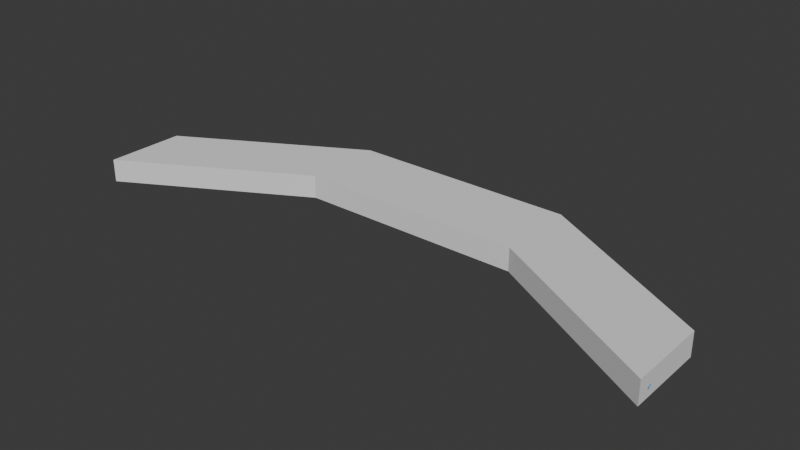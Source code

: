 # Source: bisectSlash.blend  (saved by Blender 4.2.66; exported with 4.5.12 LTS)
import bpy
from mathutils import Matrix  # noqa: F401  (used for matrix-valued properties, if any)

bpy.ops.wm.read_factory_settings(use_empty=True)
scene = bpy.context.scene
scene.name = 'Scene'

# ---- collections
col_collection = bpy.data.collections.new('Collection'); scene.collection.children.link(col_collection)

# ---- materials (node trees are filled in below, after node groups)
mat_material = bpy.data.materials.new('Material')
mat_material.alpha_threshold = 0.0
mat_material.use_transparent_shadow = False
mat_material.roughness = 0.5
mat_material.line_color = (0.0, 0.0, 0.0, 1.0)

# ---- material node trees
mat_material.use_nodes = True; mat_material.node_tree.nodes.clear()
_N = mat_material.node_tree.nodes; _L = mat_material.node_tree.links
n0 = _N.new('ShaderNodeOutputMaterial'); n0.name = 'Material Output'; n0.location = (300, 300)
n1 = _N.new('ShaderNodeBsdfPrincipled'); n1.name = 'Principled BSDF'; n1.location = (10, 300)
n1.inputs[0].default_value = (0.2364, 0.4653, 0.8005, 1.0)
n1.inputs[3].default_value = 1.0
n1.inputs[4].default_value = 0.7976
_L.new(n1.outputs[0], n0.inputs[0])
n0.is_active_output = True

# ---- world
world_world = bpy.data.worlds.new('World'); scene.world = world_world
world_world.use_nodes = True; world_world.node_tree.nodes.clear()
_N = world_world.node_tree.nodes; _L = world_world.node_tree.links
n0 = _N.new('ShaderNodeOutputWorld'); n0.name = 'World Output'; n0.location = (300, 300)
n1 = _N.new('ShaderNodeBackground'); n1.name = 'Background'; n1.location = (10, 300)
n1.inputs[0].default_value = (0.05088, 0.05088, 0.05088, 1.0)
_L.new(n1.outputs[0], n0.inputs[0])
n0.is_active_output = True
world_world.color = (0.05088, 0.05088, 0.05088)
world_world.sun_shadow_jitter_overblur = 0.0

# ---- meshes
me_cube = bpy.data.meshes.new('Cube')
me_cube.from_pydata([(-0.7786, -0.01226, 0.0), (-0.7389, 0.06812, 0.0122), (-0.7389, 0.06812, -0.0122), (0.7786, -0.01226, 0.0), (0.7389, 0.06812, 0.0122), (0.7389, 0.06812, -0.0122), (0.0, 0.3218, -0.006911), (0.0, 0.3704, 0.01209), (0.0, 0.3704, -0.01209), (0.0, 0.3218, 0.006911), (-0.7274, 0.06288, 0.006087), (0.7274, 0.06289, 0.006087), (-0.7274, 0.06288, -0.006087), (0.7274, 0.06289, -0.006087), (0.7537, 0.07356, 0.0), (-0.7537, 0.07356, 0.0), (-2.298e-08, 0.2629, 0.0), (0.0, 0.4264, 0.0), (-0.7245, 0.05591, 0.0), (0.7245, 0.05592, 0.0), (-0.7034, 0.1155, -0.0122), (-0.6977, 0.1058, -0.006087), (-0.7034, 0.1155, 0.0122), (-0.6977, 0.1058, 0.006087), (-0.725, 0.129, 0.0), (-0.693, 0.08213, 0.0), (0.7034, 0.1155, 0.0122), (0.7034, 0.1155, -0.0122), (0.6977, 0.1058, 0.006087), (0.6977, 0.1058, -0.006087), (0.693, 0.08213, 0.0), (0.725, 0.129, 0.0), (-0.6567, 0.1371, -0.006087), (-0.6653, 0.1528, 0.0122), (-0.6893, 0.1707, 0.0), (-0.6653, 0.1528, -0.0122), (-0.6567, 0.1371, 0.006087), (-0.6495, 0.1154, 0.0), (0.6653, 0.1528, -0.0122), (0.6567, 0.1371, 0.006087), (0.6495, 0.1154, 0.0), (0.6653, 0.1528, 0.0122), (0.6567, 0.1371, -0.006087), (0.6893, 0.1707, 0.0), (-0.431, 0.2364, -0.006087), (-0.4437, 0.2781, 0.0122), (-0.4708, 0.317, 0.0), (-0.4437, 0.2781, -0.0122), (-0.431, 0.2364, 0.006087), (-0.4236, 0.2046, 0.0), (0.4437, 0.2781, -0.0122), (0.431, 0.2364, 0.006087), (0.4236, 0.2046, 0.0), (0.4437, 0.2781, 0.0122), (0.431, 0.2364, -0.006087), (0.4708, 0.317, 0.0), (-0.5734, 0.2161, -0.0122), (-0.5645, 0.1928, 0.006087), (-0.5529, 0.1644, 0.0), (-0.5645, 0.1928, -0.006087), (-0.5734, 0.2161, 0.0122), (-0.5962, 0.2464, 0.0), (0.5734, 0.2161, 0.0122), (0.5645, 0.1928, -0.006087), (0.5962, 0.2464, 0.0), (0.5734, 0.2161, -0.0122), (0.5645, 0.1928, 0.006087), (0.5529, 0.1644, 0.0), (-0.2784, 0.2807, -0.006087), (-0.2755, 0.3297, 0.0122), (-0.2669, 0.3847, 0.0), (-0.2755, 0.3297, -0.0122), (-0.2784, 0.2807, 0.006087), (-0.2857, 0.242, 0.0), (0.2755, 0.3297, -0.0122), (0.2784, 0.2807, 0.006087), (0.2857, 0.242, 0.0), (0.2755, 0.3297, 0.0122), (0.2784, 0.2807, -0.006087), (0.2669, 0.3847, 0.0), (-0.1581, 0.3065, -0.006087), (-0.1597, 0.355, 0.0122), (-0.1657, 0.4081, 0.0), (-0.1597, 0.355, -0.0122), (-0.1581, 0.3065, 0.006087), (-0.1562, 0.2572, 0.0), (0.1597, 0.355, -0.0122), (0.1581, 0.3065, 0.006087), (0.1562, 0.2572, 0.0), (0.1597, 0.355, 0.0122), (0.1581, 0.3065, -0.006087), (0.1657, 0.4081, 0.0), (0.3727, 0.3007, 0.0122), (0.3669, 0.2578, -0.006087), (0.375, 0.3511, 0.0), (0.3727, 0.3007, -0.0122), (0.3669, 0.2578, 0.006087), (0.3641, 0.2236, 0.0), (-0.3727, 0.3007, -0.0122), (-0.3669, 0.2578, 0.006087), (-0.3641, 0.2236, 0.0), (-0.3669, 0.2578, -0.006087), (-0.3727, 0.3007, 0.0122), (-0.375, 0.3511, 0.0), (0.5167, 0.2462, -0.0122), (0.5025, 0.2148, 0.006087), (0.4936, 0.1846, 0.0), (0.5167, 0.2462, 0.0122), (0.5025, 0.2148, -0.006087), (0.5399, 0.2833, 0.0), (-0.5025, 0.2148, -0.006087), (-0.5167, 0.2462, 0.0122), (-0.5399, 0.2833, 0.0), (-0.5167, 0.2462, -0.0122), (-0.5025, 0.2148, 0.006087), (-0.4936, 0.1846, 0.0), (0.6223, 0.185, 0.0122), (0.6101, 0.169, -0.006087), (0.6461, 0.2096, 0.0), (0.6223, 0.185, -0.0122), (0.6101, 0.169, 0.006087), (0.5981, 0.1421, 0.0), (-0.6223, 0.185, -0.0122), (-0.6101, 0.169, 0.006087), (-0.5981, 0.1421, 0.0), (-0.6101, 0.169, -0.006087), (-0.6223, 0.185, 0.0122), (-0.6461, 0.2096, 0.0), (0.0, 0.3218, 0.006911), (-0.07939, 0.3161, -0.006742), (-0.08448, 0.3647, 0.01202), (-0.09035, 0.4209, 0.0), (-0.08448, 0.3647, -0.01202), (-0.07939, 0.3161, 0.006742), (-0.07812, 0.26, 0.0), (0.08448, 0.3647, -0.01202), (0.07939, 0.3161, 0.006742), (0.07812, 0.26, 0.0), (0.08448, 0.3647, 0.01202), (0.07939, 0.3161, -0.006742), (0.09035, 0.4209, 0.0), (-0.03992, 0.3202, -0.006966), (-0.04053, 0.3688, 0.01204), (-0.04106, 0.4251, 0.0), (-0.03992, 0.3202, 0.006966), (-0.03906, 0.2615, 0.0), (-0.04053, 0.3688, -0.01204), (0.04053, 0.3688, -0.01204), (0.03992, 0.3202, 0.006966), (0.03906, 0.2615, 0.0), (0.04053, 0.3688, 0.01204), (0.03992, 0.3202, -0.006966), (0.04106, 0.4251, 0.0)], [], [(28, 4, 26), (31, 4, 14), (3, 13, 5), (21, 2, 20), (0, 10, 1), (25, 10, 18), (3, 14, 4), (11, 3, 4), (138, 91, 140), (3, 5, 14), (134, 80, 129), (143, 7, 17), (28, 11, 4), (1, 15, 0), (136, 89, 138), (151, 16, 6), (15, 2, 0), (0, 18, 10), (129, 83, 132), (11, 19, 3), (25, 12, 21), (0, 12, 18), (19, 13, 3), (31, 5, 27), (37, 21, 32), (2, 24, 20), (1, 23, 22), (1, 24, 15), (37, 23, 25), (32, 20, 35), (43, 27, 38), (5, 29, 27), (11, 30, 19), (13, 30, 29), (43, 26, 31), (39, 26, 41), (125, 35, 122), (124, 36, 37), (124, 32, 125), (20, 34, 35), (22, 36, 33), (22, 34, 24), (120, 41, 116), (118, 41, 43), (118, 38, 119), (27, 42, 38), (28, 40, 30), (29, 40, 42), (100, 44, 101), (100, 48, 49), (101, 47, 98), (113, 46, 47), (114, 45, 111), (111, 46, 112), (94, 50, 95), (94, 53, 55), (96, 53, 92), (108, 50, 104), (105, 52, 106), (108, 52, 54), (126, 61, 127), (126, 57, 60), (122, 61, 56), (110, 58, 59), (114, 58, 115), (110, 56, 113), (117, 67, 63), (120, 67, 121), (119, 63, 65), (109, 65, 104), (109, 62, 64), (105, 62, 107), (80, 71, 83), (85, 72, 73), (85, 68, 80), (103, 71, 98), (102, 72, 69), (103, 69, 70), (87, 77, 89), (89, 79, 91), (86, 79, 74), (95, 78, 74), (96, 76, 97), (93, 76, 78), (134, 84, 85), (148, 16, 149), (135, 91, 86), (70, 83, 71), (69, 84, 81), (70, 81, 82), (147, 6, 8), (82, 132, 83), (142, 9, 7), (74, 90, 86), (75, 88, 76), (78, 88, 90), (54, 97, 93), (51, 97, 52), (50, 93, 95), (75, 92, 77), (77, 94, 79), (74, 94, 95), (45, 103, 46), (45, 99, 102), (47, 103, 98), (68, 98, 71), (73, 99, 100), (73, 101, 68), (105, 53, 51), (55, 107, 109), (55, 104, 50), (67, 108, 63), (67, 105, 106), (65, 108, 104), (110, 47, 44), (49, 114, 115), (49, 110, 44), (60, 112, 61), (60, 114, 111), (56, 112, 113), (38, 117, 119), (39, 121, 40), (42, 121, 117), (64, 119, 65), (64, 116, 118), (66, 116, 62), (35, 127, 122), (33, 123, 126), (33, 127, 34), (58, 125, 59), (58, 123, 124), (59, 122, 56), (37, 25, 21), (31, 14, 5), (25, 18, 12), (131, 146, 132), (90, 137, 139), (145, 129, 141), (141, 132, 146), (87, 137, 88), (145, 133, 134), (25, 23, 10), (21, 12, 2), (31, 26, 4), (12, 0, 2), (2, 15, 24), (1, 10, 23), (1, 22, 24), (37, 36, 23), (32, 21, 20), (43, 31, 27), (5, 13, 29), (11, 28, 30), (13, 19, 30), (43, 41, 26), (39, 28, 26), (125, 32, 35), (124, 123, 36), (124, 37, 32), (20, 24, 34), (22, 23, 36), (22, 33, 34), (120, 39, 41), (118, 116, 41), (118, 43, 38), (27, 29, 42), (28, 39, 40), (29, 30, 40), (100, 49, 44), (100, 99, 48), (101, 44, 47), (113, 112, 46), (114, 48, 45), (111, 45, 46), (94, 55, 50), (94, 92, 53), (96, 51, 53), (108, 54, 50), (105, 51, 52), (108, 106, 52), (126, 60, 61), (126, 123, 57), (122, 127, 61), (110, 115, 58), (114, 57, 58), (110, 59, 56), (117, 121, 67), (120, 66, 67), (119, 117, 63), (109, 64, 65), (109, 107, 62), (105, 66, 62), (80, 68, 71), (85, 84, 72), (85, 73, 68), (103, 70, 71), (102, 99, 72), (103, 102, 69), (87, 75, 77), (89, 77, 79), (86, 91, 79), (95, 93, 78), (96, 75, 76), (93, 97, 76), (147, 140, 135), (86, 139, 135), (150, 140, 152), (70, 82, 83), (69, 72, 84), (70, 69, 81), (148, 138, 150), (81, 133, 130), (82, 130, 131), (74, 78, 90), (75, 87, 88), (78, 76, 88), (54, 52, 97), (51, 96, 97), (50, 54, 93), (75, 96, 92), (77, 92, 94), (74, 79, 94), (45, 102, 103), (45, 48, 99), (47, 46, 103), (68, 101, 98), (73, 72, 99), (73, 100, 101), (105, 107, 53), (55, 53, 107), (55, 109, 104), (67, 106, 108), (67, 66, 105), (65, 63, 108), (110, 113, 47), (49, 48, 114), (49, 115, 110), (60, 111, 112), (60, 57, 114), (56, 61, 112), (38, 42, 117), (39, 120, 121), (42, 40, 121), (64, 118, 119), (64, 62, 116), (66, 120, 116), (35, 34, 127), (33, 36, 123), (33, 126, 127), (58, 124, 125), (58, 57, 123), (59, 125, 122), (143, 8, 146), (16, 144, 145), (6, 146, 8), (16, 141, 6), (130, 144, 142), (131, 142, 143), (9, 150, 7), (7, 152, 17), (8, 152, 147), (135, 151, 147), (136, 149, 137), (139, 149, 151), (138, 89, 91), (134, 85, 80), (143, 142, 7), (136, 87, 89), (151, 149, 16), (129, 80, 83), (134, 133, 84), (148, 9, 16), (135, 140, 91), (147, 151, 6), (82, 131, 132), (142, 144, 9), (131, 143, 146), (90, 88, 137), (145, 134, 129), (141, 129, 132), (87, 136, 137), (145, 144, 133), (147, 152, 140), (86, 90, 139), (150, 138, 140), (148, 136, 138), (81, 84, 133), (82, 81, 130), (143, 17, 8), (16, 9, 144), (6, 141, 146), (16, 145, 141), (130, 133, 144), (131, 130, 142), (9, 148, 150), (7, 150, 152), (8, 17, 152), (135, 139, 151), (136, 148, 149), (139, 137, 149)])
_uv = me_cube.uv_layers.new(name='UVMap')
_uv.uv.foreach_set('vector', [0.7669, 0.5, 0.875, 0.75, 0.8125, 0.75, 0.5, 0.9375, 0.625, 1.0, 0.5, 1.0, 0.125, 0.5, 0.2162, 0.5, 0.125, 0.75, 0.2669, 0.5, 0.375, 0.75, 0.3125, 0.75, 0.625, 0.5, 0.7162, 0.5, 0.625, 0.75, 0.5, 0.3919, 0.625, 0.4088, 0.5, 0.4088, 0.5, 0.25, 0.5, 0.0, 0.625, 0.0, 0.7838, 0.5, 0.875, 0.5, 0.875, 0.75, 0.625, 0.877, 0.5, 0.8789, 0.5, 0.877, 0.375, 0.25, 0.375, 0.0, 0.5, 0.0, 0.5, 0.3755, 0.375, 0.3761, 0.375, 0.3755, 0.5, 0.874, 0.625, 0.875, 0.5, 0.875, 0.7669, 0.5, 0.7838, 0.5, 0.875, 0.75, 0.625, 0.75, 0.5, 0.75, 0.625, 0.5, 0.7505, 0.5, 0.7539, 0.75, 0.752, 0.75, 0.375, 0.3747, 0.5, 0.375, 0.375, 0.375, 0.5, 0.75, 0.375, 0.75, 0.5, 0.5, 0.5, 0.5, 0.5, 0.4088, 0.625, 0.4088, 0.2505, 0.5, 0.2539, 0.75, 0.252, 0.75, 0.625, 0.3412, 0.5, 0.3412, 0.625, 0.25, 0.5, 0.3919, 0.375, 0.4088, 0.375, 0.3919, 0.375, 0.5, 0.375, 0.4088, 0.5, 0.4088, 0.5, 0.3412, 0.375, 0.3412, 0.5, 0.25, 0.5, 0.9375, 0.375, 1.0, 0.375, 0.9375, 0.5, 0.3835, 0.375, 0.3919, 0.375, 0.3835, 0.375, 0.75, 0.5, 0.8125, 0.375, 0.8125, 0.625, 0.75, 0.7331, 0.5, 0.6875, 0.75, 0.625, 0.75, 0.5, 0.8125, 0.5, 0.75, 0.5, 0.3835, 0.625, 0.3919, 0.5, 0.3919, 0.2585, 0.5, 0.3125, 0.75, 0.2813, 0.75, 0.5, 0.9063, 0.375, 0.9375, 0.375, 0.9063, 0.125, 0.75, 0.2331, 0.5, 0.1875, 0.75, 0.625, 0.3412, 0.5, 0.3581, 0.5, 0.3412, 0.375, 0.3412, 0.5, 0.3581, 0.375, 0.3581, 0.5, 0.9063, 0.625, 0.9375, 0.5, 0.9375, 0.7585, 0.5, 0.8125, 0.75, 0.7813, 0.75, 0.2574, 0.5, 0.2813, 0.75, 0.2774, 0.75, 0.5, 0.3824, 0.625, 0.3835, 0.5, 0.3835, 0.5, 0.3824, 0.375, 0.3835, 0.375, 0.3824, 0.375, 0.8125, 0.5, 0.8437, 0.375, 0.8437, 0.6875, 0.75, 0.7415, 0.5, 0.7187, 0.75, 0.625, 0.8125, 0.5, 0.8437, 0.5, 0.8125, 0.7574, 0.5, 0.7813, 0.75, 0.7774, 0.75, 0.5, 0.9024, 0.625, 0.9063, 0.5, 0.9063, 0.5, 0.9024, 0.375, 0.9063, 0.375, 0.9024, 0.1875, 0.75, 0.2415, 0.5, 0.2187, 0.75, 0.625, 0.3581, 0.5, 0.3665, 0.5, 0.3581, 0.375, 0.3581, 0.5, 0.3665, 0.375, 0.3665, 0.5, 0.3782, 0.375, 0.3792, 0.375, 0.3782, 0.5, 0.3782, 0.625, 0.3792, 0.5, 0.3792, 0.2532, 0.5, 0.2657, 0.75, 0.2617, 0.75, 0.375, 0.8554, 0.5, 0.8593, 0.375, 0.8593, 0.7447, 0.5, 0.7343, 0.75, 0.7304, 0.75, 0.625, 0.8554, 0.5, 0.8593, 0.5, 0.8554, 0.5, 0.8867, 0.375, 0.8907, 0.375, 0.8867, 0.5, 0.8867, 0.625, 0.8907, 0.5, 0.8907, 0.7532, 0.5, 0.7657, 0.75, 0.7617, 0.75, 0.2447, 0.5, 0.2343, 0.75, 0.2304, 0.75, 0.625, 0.3697, 0.5, 0.3708, 0.5, 0.3697, 0.375, 0.3697, 0.5, 0.3708, 0.375, 0.3708, 0.625, 0.8476, 0.5, 0.8515, 0.5, 0.8476, 0.7226, 0.75, 0.7436, 0.5, 0.7265, 0.75, 0.375, 0.8476, 0.5, 0.8515, 0.375, 0.8515, 0.375, 0.3803, 0.5, 0.3814, 0.375, 0.3814, 0.625, 0.3803, 0.5, 0.3814, 0.5, 0.3803, 0.2553, 0.5, 0.2735, 0.75, 0.2696, 0.75, 0.375, 0.3676, 0.5, 0.3686, 0.375, 0.3686, 0.625, 0.3676, 0.5, 0.3686, 0.5, 0.3676, 0.2226, 0.75, 0.2436, 0.5, 0.2265, 0.75, 0.5, 0.8946, 0.375, 0.8985, 0.375, 0.8946, 0.5, 0.8946, 0.625, 0.8985, 0.5, 0.8985, 0.7553, 0.5, 0.7735, 0.75, 0.7696, 0.75, 0.2511, 0.5, 0.2578, 0.75, 0.2539, 0.75, 0.5, 0.3761, 0.625, 0.3771, 0.5, 0.3771, 0.5, 0.3761, 0.375, 0.3771, 0.375, 0.3761, 0.5, 0.8633, 0.375, 0.8672, 0.375, 0.8633, 0.7383, 0.75, 0.7479, 0.5, 0.7422, 0.75, 0.5, 0.8633, 0.625, 0.8672, 0.5, 0.8672, 0.7511, 0.5, 0.7578, 0.75, 0.7539, 0.75, 0.625, 0.8789, 0.5, 0.8828, 0.5, 0.8789, 0.375, 0.8789, 0.5, 0.8828, 0.375, 0.8828, 0.2383, 0.75, 0.2479, 0.5, 0.2422, 0.75, 0.625, 0.3718, 0.5, 0.3729, 0.5, 0.3718, 0.375, 0.3718, 0.5, 0.3729, 0.375, 0.3729, 0.5, 0.3755, 0.625, 0.3761, 0.5, 0.3761, 0.625, 0.3747, 0.5, 0.375, 0.5, 0.3747, 0.375, 0.877, 0.5, 0.8789, 0.375, 0.8789, 0.5, 0.8672, 0.375, 0.8711, 0.375, 0.8672, 0.7422, 0.75, 0.7489, 0.5, 0.7461, 0.75, 0.5, 0.8672, 0.625, 0.8711, 0.5, 0.8711, 0.249, 0.75, 0.25, 0.5, 0.25, 0.75, 0.5, 0.8711, 0.375, 0.873, 0.375, 0.8711, 0.749, 0.75, 0.75, 0.5, 0.75, 0.75, 0.2422, 0.75, 0.2489, 0.5, 0.2461, 0.75, 0.625, 0.3729, 0.5, 0.3739, 0.5, 0.3729, 0.375, 0.3729, 0.5, 0.3739, 0.375, 0.3739, 0.375, 0.3708, 0.5, 0.3718, 0.375, 0.3718, 0.625, 0.3708, 0.5, 0.3718, 0.5, 0.3708, 0.2343, 0.75, 0.2468, 0.5, 0.2383, 0.75, 0.7521, 0.5, 0.7617, 0.75, 0.7578, 0.75, 0.625, 0.8828, 0.5, 0.8867, 0.5, 0.8828, 0.375, 0.8828, 0.5, 0.8867, 0.375, 0.8867, 0.625, 0.8593, 0.5, 0.8633, 0.5, 0.8593, 0.7343, 0.75, 0.7468, 0.5, 0.7383, 0.75, 0.375, 0.8593, 0.5, 0.8633, 0.375, 0.8633, 0.2521, 0.5, 0.2617, 0.75, 0.2578, 0.75, 0.5, 0.3771, 0.625, 0.3782, 0.5, 0.3782, 0.5, 0.3771, 0.375, 0.3782, 0.375, 0.3771, 0.7553, 0.5, 0.7657, 0.75, 0.7542, 0.5, 0.5, 0.8907, 0.625, 0.8946, 0.5, 0.8946, 0.5, 0.8907, 0.375, 0.8946, 0.375, 0.8907, 0.5, 0.3686, 0.375, 0.3697, 0.375, 0.3686, 0.5, 0.3686, 0.625, 0.3697, 0.5, 0.3697, 0.2265, 0.75, 0.2447, 0.5, 0.2304, 0.75, 0.2553, 0.5, 0.2657, 0.75, 0.2542, 0.5, 0.5, 0.3792, 0.625, 0.3803, 0.5, 0.3803, 0.5, 0.3792, 0.375, 0.3803, 0.375, 0.3792, 0.625, 0.8515, 0.5, 0.8554, 0.5, 0.8515, 0.7265, 0.75, 0.7447, 0.5, 0.7304, 0.75, 0.375, 0.8515, 0.5, 0.8554, 0.375, 0.8554, 0.2187, 0.75, 0.2426, 0.5, 0.2226, 0.75, 0.625, 0.3665, 0.5, 0.3676, 0.5, 0.3665, 0.375, 0.3665, 0.5, 0.3676, 0.375, 0.3676, 0.5, 0.8985, 0.375, 0.9024, 0.375, 0.8985, 0.5, 0.8985, 0.625, 0.9024, 0.5, 0.9024, 0.7564, 0.5, 0.7774, 0.75, 0.7735, 0.75, 0.375, 0.8437, 0.5, 0.8476, 0.375, 0.8476, 0.7187, 0.75, 0.7426, 0.5, 0.7226, 0.75, 0.625, 0.8437, 0.5, 0.8476, 0.5, 0.8437, 0.5, 0.3814, 0.375, 0.3824, 0.375, 0.3814, 0.5, 0.3814, 0.625, 0.3824, 0.5, 0.3824, 0.2564, 0.5, 0.2774, 0.75, 0.2735, 0.75, 0.5, 0.3835, 0.5, 0.3919, 0.375, 0.3919, 0.5, 0.9375, 0.5, 1.0, 0.375, 1.0, 0.5, 0.3919, 0.5, 0.4088, 0.375, 0.4088, 0.5, 0.873, 0.375, 0.874, 0.375, 0.873, 0.375, 0.3739, 0.5, 0.3745, 0.375, 0.3745, 0.5, 0.3753, 0.375, 0.3755, 0.375, 0.3753, 0.2503, 0.5, 0.252, 0.75, 0.251, 0.75, 0.625, 0.3739, 0.5, 0.3745, 0.5, 0.3739, 0.5, 0.3753, 0.625, 0.3755, 0.5, 0.3755, 0.5, 0.3919, 0.625, 0.3919, 0.625, 0.4088, 0.2669, 0.5, 0.2838, 0.5, 0.375, 0.75, 0.5, 0.9375, 0.625, 0.9375, 0.625, 1.0, 0.2838, 0.5, 0.375, 0.5, 0.375, 0.75, 0.375, 0.75, 0.5, 0.75, 0.5, 0.8125, 0.625, 0.75, 0.7162, 0.5, 0.7331, 0.5, 0.625, 0.75, 0.625, 0.8125, 0.5, 0.8125, 0.5, 0.3835, 0.625, 0.3835, 0.625, 0.3919, 0.2585, 0.5, 0.2669, 0.5, 0.3125, 0.75, 0.5, 0.9063, 0.5, 0.9375, 0.375, 0.9375, 0.125, 0.75, 0.2162, 0.5, 0.2331, 0.5, 0.625, 0.3412, 0.625, 0.3581, 0.5, 0.3581, 0.375, 0.3412, 0.5, 0.3412, 0.5, 0.3581, 0.5, 0.9063, 0.625, 0.9063, 0.625, 0.9375, 0.7585, 0.5, 0.7669, 0.5, 0.8125, 0.75, 0.2574, 0.5, 0.2585, 0.5, 0.2813, 0.75, 0.5, 0.3824, 0.625, 0.3824, 0.625, 0.3835, 0.5, 0.3824, 0.5, 0.3835, 0.375, 0.3835, 0.375, 0.8125, 0.5, 0.8125, 0.5, 0.8437, 0.6875, 0.75, 0.7331, 0.5, 0.7415, 0.5, 0.625, 0.8125, 0.625, 0.8437, 0.5, 0.8437, 0.7574, 0.5, 0.7585, 0.5, 0.7813, 0.75, 0.5, 0.9024, 0.625, 0.9024, 0.625, 0.9063, 0.5, 0.9024, 0.5, 0.9063, 0.375, 0.9063, 0.1875, 0.75, 0.2331, 0.5, 0.2415, 0.5, 0.625, 0.3581, 0.625, 0.3665, 0.5, 0.3665, 0.375, 0.3581, 0.5, 0.3581, 0.5, 0.3665, 0.5, 0.3782, 0.5, 0.3792, 0.375, 0.3792, 0.5, 0.3782, 0.625, 0.3782, 0.625, 0.3792, 0.2532, 0.5, 0.2542, 0.5, 0.2657, 0.75, 0.375, 0.8554, 0.5, 0.8554, 0.5, 0.8593, 0.7447, 0.5, 0.7458, 0.5, 0.7343, 0.75, 0.625, 0.8554, 0.625, 0.8593, 0.5, 0.8593, 0.5, 0.8867, 0.5, 0.8907, 0.375, 0.8907, 0.5, 0.8867, 0.625, 0.8867, 0.625, 0.8907, 0.7532, 0.5, 0.7542, 0.5, 0.7657, 0.75, 0.2447, 0.5, 0.2458, 0.5, 0.2343, 0.75, 0.625, 0.3697, 0.625, 0.3708, 0.5, 0.3708, 0.375, 0.3697, 0.5, 0.3697, 0.5, 0.3708, 0.625, 0.8476, 0.625, 0.8515, 0.5, 0.8515, 0.7226, 0.75, 0.7426, 0.5, 0.7436, 0.5, 0.375, 0.8476, 0.5, 0.8476, 0.5, 0.8515, 0.375, 0.3803, 0.5, 0.3803, 0.5, 0.3814, 0.625, 0.3803, 0.625, 0.3814, 0.5, 0.3814, 0.2553, 0.5, 0.2564, 0.5, 0.2735, 0.75, 0.375, 0.3676, 0.5, 0.3676, 0.5, 0.3686, 0.625, 0.3676, 0.625, 0.3686, 0.5, 0.3686, 0.2226, 0.75, 0.2426, 0.5, 0.2436, 0.5, 0.5, 0.8946, 0.5, 0.8985, 0.375, 0.8985, 0.5, 0.8946, 0.625, 0.8946, 0.625, 0.8985, 0.7553, 0.5, 0.7564, 0.5, 0.7735, 0.75, 0.2511, 0.5, 0.2521, 0.5, 0.2578, 0.75, 0.5, 0.3761, 0.625, 0.3761, 0.625, 0.3771, 0.5, 0.3761, 0.5, 0.3771, 0.375, 0.3771, 0.5, 0.8633, 0.5, 0.8672, 0.375, 0.8672, 0.7383, 0.75, 0.7468, 0.5, 0.7479, 0.5, 0.5, 0.8633, 0.625, 0.8633, 0.625, 0.8672, 0.7511, 0.5, 0.7521, 0.5, 0.7578, 0.75, 0.625, 0.8789, 0.625, 0.8828, 0.5, 0.8828, 0.375, 0.8789, 0.5, 0.8789, 0.5, 0.8828, 0.2383, 0.75, 0.2468, 0.5, 0.2479, 0.5, 0.625, 0.3718, 0.625, 0.3729, 0.5, 0.3729, 0.375, 0.3718, 0.5, 0.3718, 0.5, 0.3729, 0.375, 0.876, 0.5, 0.877, 0.375, 0.877, 0.2461, 0.75, 0.2495, 0.5, 0.248, 0.75, 0.625, 0.876, 0.5, 0.877, 0.5, 0.876, 0.5, 0.8672, 0.5, 0.8711, 0.375, 0.8711, 0.7422, 0.75, 0.7479, 0.5, 0.7489, 0.5, 0.5, 0.8672, 0.625, 0.8672, 0.625, 0.8711, 0.7503, 0.5, 0.752, 0.75, 0.751, 0.75, 0.7461, 0.75, 0.7495, 0.5, 0.748, 0.75, 0.5, 0.8711, 0.625, 0.873, 0.5, 0.873, 0.2422, 0.75, 0.2479, 0.5, 0.2489, 0.5, 0.625, 0.3729, 0.625, 0.3739, 0.5, 0.3739, 0.375, 0.3729, 0.5, 0.3729, 0.5, 0.3739, 0.375, 0.3708, 0.5, 0.3708, 0.5, 0.3718, 0.625, 0.3708, 0.625, 0.3718, 0.5, 0.3718, 0.2343, 0.75, 0.2458, 0.5, 0.2468, 0.5, 0.7521, 0.5, 0.7532, 0.5, 0.7617, 0.75, 0.625, 0.8828, 0.625, 0.8867, 0.5, 0.8867, 0.375, 0.8828, 0.5, 0.8828, 0.5, 0.8867, 0.625, 0.8593, 0.625, 0.8633, 0.5, 0.8633, 0.7343, 0.75, 0.7458, 0.5, 0.7468, 0.5, 0.375, 0.8593, 0.5, 0.8593, 0.5, 0.8633, 0.2521, 0.5, 0.2532, 0.5, 0.2617, 0.75, 0.5, 0.3771, 0.625, 0.3771, 0.625, 0.3782, 0.5, 0.3771, 0.5, 0.3782, 0.375, 0.3782, 0.7553, 0.5, 0.7696, 0.75, 0.7657, 0.75, 0.5, 0.8907, 0.625, 0.8907, 0.625, 0.8946, 0.5, 0.8907, 0.5, 0.8946, 0.375, 0.8946, 0.5, 0.3686, 0.5, 0.3697, 0.375, 0.3697, 0.5, 0.3686, 0.625, 0.3686, 0.625, 0.3697, 0.2265, 0.75, 0.2436, 0.5, 0.2447, 0.5, 0.2553, 0.5, 0.2696, 0.75, 0.2657, 0.75, 0.5, 0.3792, 0.625, 0.3792, 0.625, 0.3803, 0.5, 0.3792, 0.5, 0.3803, 0.375, 0.3803, 0.625, 0.8515, 0.625, 0.8554, 0.5, 0.8554, 0.7265, 0.75, 0.7436, 0.5, 0.7447, 0.5, 0.375, 0.8515, 0.5, 0.8515, 0.5, 0.8554, 0.2187, 0.75, 0.2415, 0.5, 0.2426, 0.5, 0.625, 0.3665, 0.625, 0.3676, 0.5, 0.3676, 0.375, 0.3665, 0.5, 0.3665, 0.5, 0.3676, 0.5, 0.8985, 0.5, 0.9024, 0.375, 0.9024, 0.5, 0.8985, 0.625, 0.8985, 0.625, 0.9024, 0.7564, 0.5, 0.7574, 0.5, 0.7774, 0.75, 0.375, 0.8437, 0.5, 0.8437, 0.5, 0.8476, 0.7187, 0.75, 0.7415, 0.5, 0.7426, 0.5, 0.625, 0.8437, 0.625, 0.8476, 0.5, 0.8476, 0.5, 0.3814, 0.5, 0.3824, 0.375, 0.3824, 0.5, 0.3814, 0.625, 0.3814, 0.625, 0.3824, 0.2564, 0.5, 0.2574, 0.5, 0.2774, 0.75, 0.5, 0.874, 0.375, 0.875, 0.375, 0.874, 0.5, 0.375, 0.625, 0.3753, 0.5, 0.3753, 0.25, 0.5, 0.251, 0.75, 0.25, 0.75, 0.5, 0.375, 0.375, 0.3753, 0.375, 0.375, 0.748, 0.75, 0.7497, 0.5, 0.749, 0.75, 0.5, 0.873, 0.625, 0.874, 0.5, 0.874, 0.75, 0.5, 0.751, 0.75, 0.75, 0.75, 0.625, 0.875, 0.5, 0.876, 0.5, 0.875, 0.375, 0.875, 0.5, 0.876, 0.375, 0.876, 0.248, 0.75, 0.2497, 0.5, 0.249, 0.75, 0.625, 0.3745, 0.5, 0.3747, 0.5, 0.3745, 0.375, 0.3745, 0.5, 0.3747, 0.375, 0.3747, 0.625, 0.877, 0.625, 0.8789, 0.5, 0.8789, 0.5, 0.3755, 0.5, 0.3761, 0.375, 0.3761, 0.5, 0.874, 0.625, 0.874, 0.625, 0.875, 0.7505, 0.5, 0.7511, 0.5, 0.7539, 0.75, 0.375, 0.3747, 0.5, 0.3747, 0.5, 0.375, 0.2505, 0.5, 0.2511, 0.5, 0.2539, 0.75, 0.5, 0.3755, 0.625, 0.3755, 0.625, 0.3761, 0.625, 0.3747, 0.625, 0.375, 0.5, 0.375, 0.375, 0.877, 0.5, 0.877, 0.5, 0.8789, 0.249, 0.75, 0.2497, 0.5, 0.25, 0.5, 0.5, 0.8711, 0.5, 0.873, 0.375, 0.873, 0.749, 0.75, 0.7497, 0.5, 0.75, 0.5, 0.5, 0.873, 0.5, 0.874, 0.375, 0.874, 0.375, 0.3739, 0.5, 0.3739, 0.5, 0.3745, 0.5, 0.3753, 0.5, 0.3755, 0.375, 0.3755, 0.2503, 0.5, 0.2505, 0.5, 0.252, 0.75, 0.625, 0.3739, 0.625, 0.3745, 0.5, 0.3745, 0.5, 0.3753, 0.625, 0.3753, 0.625, 0.3755, 0.375, 0.876, 0.5, 0.876, 0.5, 0.877, 0.2461, 0.75, 0.2489, 0.5, 0.2495, 0.5, 0.625, 0.876, 0.625, 0.877, 0.5, 0.877, 0.7503, 0.5, 0.7505, 0.5, 0.752, 0.75, 0.7461, 0.75, 0.7489, 0.5, 0.7495, 0.5, 0.5, 0.8711, 0.625, 0.8711, 0.625, 0.873, 0.5, 0.874, 0.5, 0.875, 0.375, 0.875, 0.5, 0.375, 0.625, 0.375, 0.625, 0.3753, 0.25, 0.5, 0.2503, 0.5, 0.251, 0.75, 0.5, 0.375, 0.5, 0.3753, 0.375, 0.3753, 0.748, 0.75, 0.7495, 0.5, 0.7497, 0.5, 0.5, 0.873, 0.625, 0.873, 0.625, 0.874, 0.75, 0.5, 0.7503, 0.5, 0.751, 0.75, 0.625, 0.875, 0.625, 0.876, 0.5, 0.876, 0.375, 0.875, 0.5, 0.875, 0.5, 0.876, 0.248, 0.75, 0.2495, 0.5, 0.2497, 0.5, 0.625, 0.3745, 0.625, 0.3747, 0.5, 0.3747, 0.375, 0.3745, 0.5, 0.3745, 0.5, 0.3747])
me_cube.materials.append(mat_material)
me_cube.use_mirror_x = True
me_cube.use_mirror_z = True
me_cube.use_mirror_vertex_groups = False
me_cube.update()
me_cube_001 = bpy.data.meshes.new('Cube.001')
me_cube_001.from_pydata([(-0.3054, 0.228, -0.02749), (-0.3054, 0.228, 0.03415), (-0.3054, 0.4413, -0.02749), (-0.3054, 0.4413, 0.03415), (0.2952, 0.228, -0.02749), (0.2952, 0.228, 0.03415), (0.2952, 0.4413, -0.02749), (0.2952, 0.4413, 0.03415), (-0.3054, 0.4413, -0.02749), (-0.3054, 0.228, -0.02749), (-0.3054, 0.228, 0.03415), (-0.3054, 0.4413, 0.03415), (0.7719, 0.1758, 0.03415), (0.7719, 0.1758, -0.02749), (0.7719, -0.03755, -0.02749), (0.7719, -0.03755, 0.03415), (-0.7821, 0.1758, -0.02749), (-0.7821, -0.03755, -0.02749), (-0.7821, -0.03755, 0.03415), (-0.7821, 0.1758, 0.03415)], [], [(3, 2, 8, 11), (3, 6, 2), (9, 16, 8), (5, 0, 4), (6, 0, 2), (3, 5, 7), (10, 19, 18), (0, 1, 10, 9), (1, 3, 11, 10), (2, 0, 9, 8), (12, 14, 13), (18, 16, 17), (5, 12, 7), (7, 13, 6), (8, 19, 11), (10, 17, 9), (4, 15, 5), (4, 13, 14), (3, 7, 6), (9, 17, 16), (5, 1, 0), (6, 4, 0), (3, 1, 5), (10, 11, 19), (12, 15, 14), (18, 19, 16), (5, 15, 12), (7, 12, 13), (8, 16, 19), (10, 18, 17), (4, 14, 15), (4, 6, 13)])
_uv = me_cube_001.uv_layers.new(name='UVMap')
_uv.uv.foreach_set('vector', [0.625, 0.25, 0.5394, 0.25, 0.5394, 0.25, 0.625, 0.25, 0.625, 0.25, 0.5394, 0.5, 0.5394, 0.25, 0.125, 0.75, 0.125, 0.5, 0.125, 0.5, 0.625, 0.75, 0.5394, 1.0, 0.5394, 0.75, 0.5394, 0.5, 0.125, 0.75, 0.125, 0.5, 0.875, 0.5, 0.625, 0.75, 0.625, 0.5, 0.875, 0.75, 0.875, 0.5, 0.875, 0.75, 0.5394, 1.0, 0.625, 1.0, 0.625, 1.0, 0.5394, 1.0, 0.875, 0.75, 0.875, 0.5, 0.875, 0.5, 0.875, 0.75, 0.125, 0.5, 0.125, 0.75, 0.125, 0.75, 0.125, 0.5, 0.625, 0.5, 0.5394, 0.75, 0.5394, 0.5, 0.625, 0.0, 0.5394, 0.25, 0.5394, 0.0, 0.625, 0.75, 0.625, 0.5, 0.625, 0.5, 0.625, 0.5, 0.5394, 0.5, 0.5394, 0.5, 0.5394, 0.25, 0.625, 0.25, 0.625, 0.25, 0.625, 1.0, 0.5394, 1.0, 0.5394, 1.0, 0.5394, 0.75, 0.625, 0.75, 0.625, 0.75, 0.5394, 0.75, 0.5394, 0.5, 0.5394, 0.75, 0.625, 0.25, 0.625, 0.5, 0.5394, 0.5, 0.125, 0.75, 0.125, 0.75, 0.125, 0.5, 0.625, 0.75, 0.625, 1.0, 0.5394, 1.0, 0.5394, 0.5, 0.5394, 0.75, 0.125, 0.75, 0.875, 0.5, 0.875, 0.75, 0.625, 0.75, 0.875, 0.75, 0.875, 0.5, 0.875, 0.5, 0.625, 0.5, 0.625, 0.75, 0.5394, 0.75, 0.625, 0.0, 0.625, 0.25, 0.5394, 0.25, 0.625, 0.75, 0.625, 0.75, 0.625, 0.5, 0.625, 0.5, 0.625, 0.5, 0.5394, 0.5, 0.5394, 0.25, 0.5394, 0.25, 0.625, 0.25, 0.625, 1.0, 0.625, 1.0, 0.5394, 1.0, 0.5394, 0.75, 0.5394, 0.75, 0.625, 0.75, 0.5394, 0.75, 0.5394, 0.5, 0.5394, 0.5])
me_cube_001.use_mirror_x = True
me_cube_001.use_mirror_z = True
me_cube_001.update()

# ---- objects
ob_slash = bpy.data.objects.new('slash', me_cube)
ob_meshslash = bpy.data.objects.new('meshSlash', me_cube_001)

# ---- transforms, parenting, visibility, modifiers, constraints
ob_slash.location = (0.0, 0.0, 0.0)
ob_slash.lock_rotations_4d = False
ob_slash.empty_display_type = 'ARROWS'
ob_slash.lineart.crease_threshold = 0.0
ob_slash.use_mesh_mirror_x = True
ob_slash.use_mesh_mirror_z = True
ob_meshslash.location = (0.0, 0.0, 0.0)
ob_meshslash.use_mesh_mirror_x = True
ob_meshslash.use_mesh_mirror_z = True

# ---- collection membership
col_collection.objects.link(ob_slash)
col_collection.objects.link(ob_meshslash)

# ---- scene / render settings (as saved in the file)
scene.frame_start = 1; scene.frame_end = 250; scene.frame_set(1)
scene.render.engine = 'BLENDER_EEVEE_NEXT'
bpy.context.view_layer.update()

# ---- added for rendering (the .blend has no active camera and no usable light): camera, sun
cam_auto = bpy.data.cameras.new('AutoCamera')
cam_auto.lens = 50.0
cam_auto.sensor_width = 36.0
cam_auto.clip_end = 1000.0
ob_auto_camera = bpy.data.objects.new('AutoCamera', cam_auto)
scene.collection.objects.link(ob_auto_camera)
ob_auto_camera.location = (1.50973, -1.61191, 1.21254)
ob_auto_camera.rotation_euler = (1.09748, -7.21219e-08, 0.694738)
scene.camera = ob_auto_camera
light_auto_sun = bpy.data.lights.new('AutoSun', 'SUN')
light_auto_sun.energy = 3.0
light_auto_sun.angle = 0.0523599
ob_auto_sun = bpy.data.objects.new('AutoSun', light_auto_sun)
scene.collection.objects.link(ob_auto_sun)
ob_auto_sun.rotation_euler = (0.872665, 0.174533, 0.523599)
bpy.context.view_layer.update()
